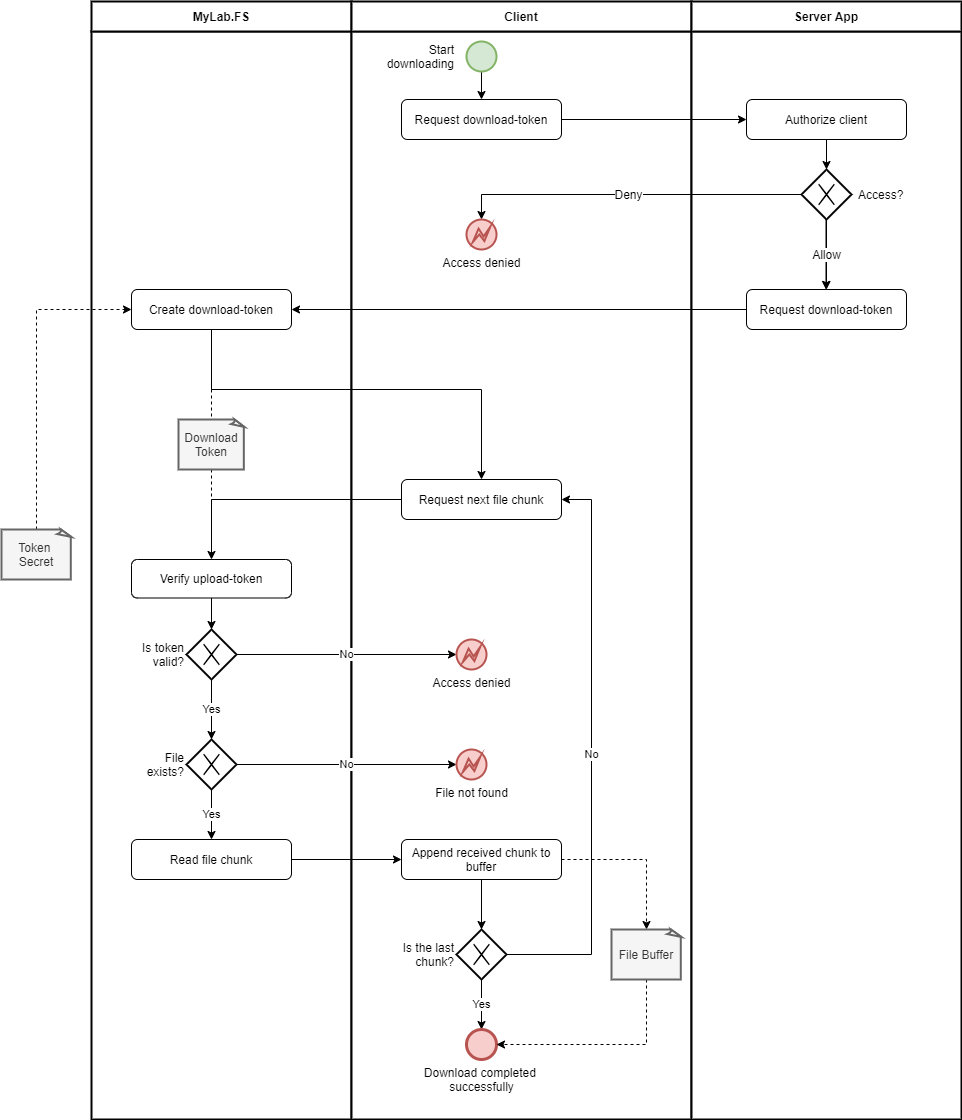

The diagram above was exported from draw.io. Its source (the exported page's mxGraphModel, read from the mxfile embedded in the PNG):
<mxGraphModel dx="1220" dy="1173" grid="1" gridSize="10" guides="1" tooltips="1" connect="1" arrows="1" fold="1" page="1" pageScale="1" pageWidth="1100" pageHeight="850" math="0" shadow="0">
  <root>
    <mxCell id="G2VosNFtDgfbU-c-99Z5-0" />
    <mxCell id="G2VosNFtDgfbU-c-99Z5-1" parent="G2VosNFtDgfbU-c-99Z5-0" />
    <mxCell id="olzo39gWfdmgFNs2HACQ-0" value="" style="rounded=0;whiteSpace=wrap;html=1;strokeWidth=2;fontSize=12;align=center;" vertex="1" parent="G2VosNFtDgfbU-c-99Z5-1">
      <mxGeometry x="210" y="32" width="260" height="1088" as="geometry" />
    </mxCell>
    <mxCell id="olzo39gWfdmgFNs2HACQ-1" value="&lt;b&gt;MyLab.FS&lt;/b&gt;" style="rounded=0;whiteSpace=wrap;html=1;strokeWidth=2;fontSize=12;align=center;" vertex="1" parent="G2VosNFtDgfbU-c-99Z5-1">
      <mxGeometry x="210" y="2" width="260" height="30" as="geometry" />
    </mxCell>
    <mxCell id="olzo39gWfdmgFNs2HACQ-2" value="" style="rounded=0;whiteSpace=wrap;html=1;strokeWidth=2;fontSize=12;align=center;" vertex="1" parent="G2VosNFtDgfbU-c-99Z5-1">
      <mxGeometry x="470" y="32" width="340" height="1088" as="geometry" />
    </mxCell>
    <mxCell id="olzo39gWfdmgFNs2HACQ-3" value="&lt;b&gt;Client&lt;/b&gt;" style="rounded=0;whiteSpace=wrap;html=1;strokeWidth=2;fontSize=12;align=center;" vertex="1" parent="G2VosNFtDgfbU-c-99Z5-1">
      <mxGeometry x="470" y="2" width="340" height="30" as="geometry" />
    </mxCell>
    <mxCell id="ben-Z6elAPv-fdVLsJuq-11" style="edgeStyle=orthogonalEdgeStyle;rounded=0;orthogonalLoop=1;jettySize=auto;html=1;entryX=0.5;entryY=0;entryDx=0;entryDy=0;" edge="1" parent="G2VosNFtDgfbU-c-99Z5-1" source="olzo39gWfdmgFNs2HACQ-5" target="ben-Z6elAPv-fdVLsJuq-10">
      <mxGeometry relative="1" as="geometry" />
    </mxCell>
    <mxCell id="olzo39gWfdmgFNs2HACQ-5" value="Start downloading" style="ellipse;html=1;aspect=fixed;strokeColor=#82b366;strokeWidth=2;fillColor=#d5e8d4;fontSize=12;align=right;labelPosition=left;verticalLabelPosition=middle;verticalAlign=middle;whiteSpace=wrap;spacingRight=10;" vertex="1" parent="G2VosNFtDgfbU-c-99Z5-1">
      <mxGeometry x="585" y="42" width="30" height="30" as="geometry" />
    </mxCell>
    <mxCell id="olzo39gWfdmgFNs2HACQ-6" value="Yes" style="edgeStyle=orthogonalEdgeStyle;rounded=0;orthogonalLoop=1;jettySize=auto;html=1;entryX=0.5;entryY=0;entryDx=0;entryDy=0;exitX=0.5;exitY=1;exitDx=0;exitDy=0;" edge="1" parent="G2VosNFtDgfbU-c-99Z5-1" source="olzo39gWfdmgFNs2HACQ-19" target="olzo39gWfdmgFNs2HACQ-11">
      <mxGeometry relative="1" as="geometry" />
    </mxCell>
    <mxCell id="rBYsA2xYiKtwNf0t4P6D-6" style="edgeStyle=orthogonalEdgeStyle;rounded=0;orthogonalLoop=1;jettySize=auto;html=1;entryX=0.5;entryY=0;entryDx=0;entryDy=0;endArrow=classic;endFill=1;" edge="1" parent="G2VosNFtDgfbU-c-99Z5-1" source="olzo39gWfdmgFNs2HACQ-7" target="rBYsA2xYiKtwNf0t4P6D-4">
      <mxGeometry relative="1" as="geometry" />
    </mxCell>
    <mxCell id="olzo39gWfdmgFNs2HACQ-7" value="Request next file chunk" style="rounded=1;whiteSpace=wrap;html=1;strokeWidth=1;fontSize=12;align=center;" vertex="1" parent="G2VosNFtDgfbU-c-99Z5-1">
      <mxGeometry x="520" y="480" width="160" height="40" as="geometry" />
    </mxCell>
    <mxCell id="olzo39gWfdmgFNs2HACQ-10" style="edgeStyle=orthogonalEdgeStyle;rounded=0;orthogonalLoop=1;jettySize=auto;html=1;entryX=0;entryY=0.5;entryDx=0;entryDy=0;" edge="1" parent="G2VosNFtDgfbU-c-99Z5-1" source="olzo39gWfdmgFNs2HACQ-11" target="olzo39gWfdmgFNs2HACQ-13">
      <mxGeometry relative="1" as="geometry" />
    </mxCell>
    <mxCell id="olzo39gWfdmgFNs2HACQ-11" value="Read file chunk" style="rounded=1;whiteSpace=wrap;html=1;strokeWidth=1;fontSize=12;align=center;" vertex="1" parent="G2VosNFtDgfbU-c-99Z5-1">
      <mxGeometry x="250" y="840" width="160" height="40" as="geometry" />
    </mxCell>
    <mxCell id="olzo39gWfdmgFNs2HACQ-12" style="edgeStyle=orthogonalEdgeStyle;rounded=0;orthogonalLoop=1;jettySize=auto;html=1;entryX=0.5;entryY=0;entryDx=0;entryDy=0;" edge="1" parent="G2VosNFtDgfbU-c-99Z5-1" source="olzo39gWfdmgFNs2HACQ-13" target="olzo39gWfdmgFNs2HACQ-16">
      <mxGeometry relative="1" as="geometry" />
    </mxCell>
    <mxCell id="Er_eHJyKt11rDlkTXZ33-1" style="edgeStyle=orthogonalEdgeStyle;rounded=0;orthogonalLoop=1;jettySize=auto;html=1;exitX=1;exitY=0.5;exitDx=0;exitDy=0;entryX=0.5;entryY=0;entryDx=0;entryDy=0;entryPerimeter=0;dashed=1;startArrow=none;startFill=0;endArrow=classic;endFill=1;" edge="1" parent="G2VosNFtDgfbU-c-99Z5-1" source="olzo39gWfdmgFNs2HACQ-13" target="-YKd_v14ACNgx4mHSXXd-0">
      <mxGeometry relative="1" as="geometry" />
    </mxCell>
    <mxCell id="olzo39gWfdmgFNs2HACQ-13" value="Append received chunk to buffer" style="rounded=1;whiteSpace=wrap;html=1;strokeWidth=1;fontSize=12;align=center;" vertex="1" parent="G2VosNFtDgfbU-c-99Z5-1">
      <mxGeometry x="520" y="840" width="160" height="40" as="geometry" />
    </mxCell>
    <mxCell id="olzo39gWfdmgFNs2HACQ-14" value="No" style="edgeStyle=orthogonalEdgeStyle;rounded=0;orthogonalLoop=1;jettySize=auto;html=1;exitX=1;exitY=0.5;exitDx=0;exitDy=0;entryX=1;entryY=0.5;entryDx=0;entryDy=0;" edge="1" parent="G2VosNFtDgfbU-c-99Z5-1" source="olzo39gWfdmgFNs2HACQ-16" target="olzo39gWfdmgFNs2HACQ-7">
      <mxGeometry relative="1" as="geometry">
        <Array as="points">
          <mxPoint x="710" y="955" />
          <mxPoint x="710" y="500" />
        </Array>
      </mxGeometry>
    </mxCell>
    <mxCell id="olzo39gWfdmgFNs2HACQ-15" value="Yes" style="edgeStyle=orthogonalEdgeStyle;rounded=0;orthogonalLoop=1;jettySize=auto;html=1;entryX=0.5;entryY=0;entryDx=0;entryDy=0;" edge="1" parent="G2VosNFtDgfbU-c-99Z5-1" source="olzo39gWfdmgFNs2HACQ-16" target="olzo39gWfdmgFNs2HACQ-17">
      <mxGeometry relative="1" as="geometry" />
    </mxCell>
    <mxCell id="olzo39gWfdmgFNs2HACQ-16" value="&lt;span style=&quot;white-space: normal ; background-color: rgb(255 , 255 , 255)&quot;&gt;Is the last chunk?&lt;/span&gt;" style="shape=mxgraph.bpmn.shape;html=1;verticalLabelPosition=middle;labelBackgroundColor=#ffffff;verticalAlign=middle;align=right;perimeter=rhombusPerimeter;background=gateway;outlineConnect=0;outline=none;symbol=exclusiveGw;strokeWidth=2;fontSize=12;labelPosition=left;whiteSpace=wrap;" vertex="1" parent="G2VosNFtDgfbU-c-99Z5-1">
      <mxGeometry x="575" y="930" width="50" height="50" as="geometry" />
    </mxCell>
    <mxCell id="olzo39gWfdmgFNs2HACQ-17" value="Download completed &lt;br&gt;successfully" style="shape=mxgraph.bpmn.shape;html=1;verticalLabelPosition=bottom;labelBackgroundColor=#ffffff;verticalAlign=top;align=center;perimeter=ellipsePerimeter;outlineConnect=0;outline=end;symbol=general;strokeColor=#b85450;strokeWidth=1;fillColor=#f8cecc;fontSize=12;" vertex="1" parent="G2VosNFtDgfbU-c-99Z5-1">
      <mxGeometry x="585" y="1030" width="30" height="30" as="geometry" />
    </mxCell>
    <mxCell id="olzo39gWfdmgFNs2HACQ-18" value="No" style="edgeStyle=orthogonalEdgeStyle;rounded=0;orthogonalLoop=1;jettySize=auto;html=1;entryX=0;entryY=0.5;entryDx=0;entryDy=0;" edge="1" parent="G2VosNFtDgfbU-c-99Z5-1" source="olzo39gWfdmgFNs2HACQ-19" target="olzo39gWfdmgFNs2HACQ-21">
      <mxGeometry relative="1" as="geometry">
        <mxPoint x="590" y="765" as="targetPoint" />
      </mxGeometry>
    </mxCell>
    <mxCell id="olzo39gWfdmgFNs2HACQ-19" value="&lt;span style=&quot;white-space: normal ; background-color: rgb(255 , 255 , 255)&quot;&gt;File exists?&lt;br&gt;&lt;/span&gt;" style="shape=mxgraph.bpmn.shape;html=1;verticalLabelPosition=middle;labelBackgroundColor=#ffffff;verticalAlign=middle;align=right;perimeter=rhombusPerimeter;background=gateway;outlineConnect=0;outline=none;symbol=exclusiveGw;strokeWidth=2;fontSize=12;labelPosition=left;whiteSpace=wrap;" vertex="1" parent="G2VosNFtDgfbU-c-99Z5-1">
      <mxGeometry x="305" y="740" width="50" height="50" as="geometry" />
    </mxCell>
    <mxCell id="olzo39gWfdmgFNs2HACQ-21" value="File not found" style="shape=mxgraph.bpmn.shape;html=1;verticalLabelPosition=bottom;labelBackgroundColor=#ffffff;verticalAlign=top;align=center;perimeter=ellipsePerimeter;outlineConnect=0;outline=eventInt;symbol=error;strokeColor=#b85450;strokeWidth=2;fillColor=#f8cecc;fontSize=12;" vertex="1" parent="G2VosNFtDgfbU-c-99Z5-1">
      <mxGeometry x="575" y="750" width="30" height="30" as="geometry" />
    </mxCell>
    <mxCell id="goJr79vrlu116zvMqBGp-0" value="" style="rounded=0;whiteSpace=wrap;html=1;strokeWidth=2;fontSize=12;align=center;" vertex="1" parent="G2VosNFtDgfbU-c-99Z5-1">
      <mxGeometry x="810" y="32" width="270" height="1088" as="geometry" />
    </mxCell>
    <mxCell id="goJr79vrlu116zvMqBGp-1" value="Server App" style="rounded=0;whiteSpace=wrap;html=1;strokeWidth=2;fontSize=12;align=center;fontStyle=1" vertex="1" parent="G2VosNFtDgfbU-c-99Z5-1">
      <mxGeometry x="810" y="2" width="270" height="30" as="geometry" />
    </mxCell>
    <mxCell id="ben-Z6elAPv-fdVLsJuq-0" style="edgeStyle=orthogonalEdgeStyle;rounded=0;orthogonalLoop=1;jettySize=auto;html=1;entryX=0.5;entryY=0;entryDx=0;entryDy=0;startArrow=none;startFill=0;endArrow=classic;endFill=1;strokeWidth=1;fontSize=12;" edge="1" parent="G2VosNFtDgfbU-c-99Z5-1" source="ben-Z6elAPv-fdVLsJuq-1" target="ben-Z6elAPv-fdVLsJuq-5">
      <mxGeometry relative="1" as="geometry" />
    </mxCell>
    <mxCell id="ben-Z6elAPv-fdVLsJuq-1" value="Authorize client" style="rounded=1;whiteSpace=wrap;html=1;strokeWidth=1;fontSize=12;align=center;" vertex="1" parent="G2VosNFtDgfbU-c-99Z5-1">
      <mxGeometry x="865" y="100" width="160" height="40" as="geometry" />
    </mxCell>
    <mxCell id="areDhzhagGEPaDVR2Msc-3" style="edgeStyle=orthogonalEdgeStyle;rounded=0;orthogonalLoop=1;jettySize=auto;html=1;entryX=1;entryY=0.5;entryDx=0;entryDy=0;" edge="1" parent="G2VosNFtDgfbU-c-99Z5-1" source="ben-Z6elAPv-fdVLsJuq-2" target="areDhzhagGEPaDVR2Msc-0">
      <mxGeometry relative="1" as="geometry" />
    </mxCell>
    <mxCell id="ben-Z6elAPv-fdVLsJuq-2" value="Request download-token" style="rounded=1;whiteSpace=wrap;html=1;strokeWidth=1;fontSize=12;align=center;" vertex="1" parent="G2VosNFtDgfbU-c-99Z5-1">
      <mxGeometry x="865" y="290" width="160" height="40" as="geometry" />
    </mxCell>
    <mxCell id="ben-Z6elAPv-fdVLsJuq-3" value="Allow" style="edgeStyle=orthogonalEdgeStyle;rounded=0;orthogonalLoop=1;jettySize=auto;html=1;startArrow=none;startFill=0;endArrow=classic;endFill=1;strokeWidth=1;fontSize=12;" edge="1" parent="G2VosNFtDgfbU-c-99Z5-1" source="ben-Z6elAPv-fdVLsJuq-5" target="ben-Z6elAPv-fdVLsJuq-2">
      <mxGeometry relative="1" as="geometry" />
    </mxCell>
    <mxCell id="ben-Z6elAPv-fdVLsJuq-4" value="Deny" style="edgeStyle=orthogonalEdgeStyle;rounded=0;orthogonalLoop=1;jettySize=auto;html=1;entryX=0.5;entryY=0;entryDx=0;entryDy=0;startArrow=none;startFill=0;endArrow=classic;endFill=1;strokeWidth=1;fontSize=12;" edge="1" parent="G2VosNFtDgfbU-c-99Z5-1" source="ben-Z6elAPv-fdVLsJuq-5" target="ben-Z6elAPv-fdVLsJuq-6">
      <mxGeometry relative="1" as="geometry" />
    </mxCell>
    <mxCell id="ben-Z6elAPv-fdVLsJuq-5" value="Access?" style="shape=mxgraph.bpmn.shape;html=1;verticalLabelPosition=middle;labelBackgroundColor=#ffffff;verticalAlign=middle;align=left;perimeter=rhombusPerimeter;background=gateway;outlineConnect=0;outline=none;symbol=exclusiveGw;strokeWidth=2;fontSize=12;labelPosition=right;spacingRight=0;spacingLeft=5;" vertex="1" parent="G2VosNFtDgfbU-c-99Z5-1">
      <mxGeometry x="920" y="170" width="50" height="50" as="geometry" />
    </mxCell>
    <mxCell id="ben-Z6elAPv-fdVLsJuq-6" value="Access denied" style="shape=mxgraph.bpmn.shape;html=1;verticalLabelPosition=bottom;labelBackgroundColor=#ffffff;verticalAlign=top;align=center;perimeter=ellipsePerimeter;outlineConnect=0;outline=eventInt;symbol=error;strokeColor=#b85450;strokeWidth=2;fillColor=#f8cecc;fontSize=12;" vertex="1" parent="G2VosNFtDgfbU-c-99Z5-1">
      <mxGeometry x="585" y="220" width="30" height="30" as="geometry" />
    </mxCell>
    <mxCell id="ben-Z6elAPv-fdVLsJuq-7" value="Allow" style="edgeStyle=orthogonalEdgeStyle;rounded=0;orthogonalLoop=1;jettySize=auto;html=1;startArrow=none;startFill=0;endArrow=classic;endFill=1;strokeWidth=1;fontSize=12;" edge="1" parent="G2VosNFtDgfbU-c-99Z5-1">
      <mxGeometry relative="1" as="geometry">
        <mxPoint x="944.5" y="220" as="sourcePoint" />
        <mxPoint x="944.5" y="290" as="targetPoint" />
      </mxGeometry>
    </mxCell>
    <mxCell id="ben-Z6elAPv-fdVLsJuq-12" style="edgeStyle=orthogonalEdgeStyle;rounded=0;orthogonalLoop=1;jettySize=auto;html=1;exitX=1;exitY=0.5;exitDx=0;exitDy=0;" edge="1" parent="G2VosNFtDgfbU-c-99Z5-1" source="ben-Z6elAPv-fdVLsJuq-10" target="ben-Z6elAPv-fdVLsJuq-1">
      <mxGeometry relative="1" as="geometry">
        <mxPoint x="680" y="130" as="sourcePoint" />
      </mxGeometry>
    </mxCell>
    <mxCell id="ben-Z6elAPv-fdVLsJuq-10" value="Request download-token" style="rounded=1;whiteSpace=wrap;html=1;strokeWidth=1;fontSize=12;align=center;" vertex="1" parent="G2VosNFtDgfbU-c-99Z5-1">
      <mxGeometry x="520" y="100" width="160" height="40" as="geometry" />
    </mxCell>
    <mxCell id="hhJ--H3PLfF8hhSUMylq-0" style="edgeStyle=orthogonalEdgeStyle;rounded=0;orthogonalLoop=1;jettySize=auto;html=1;entryX=0.5;entryY=0;entryDx=0;entryDy=0;" edge="1" parent="G2VosNFtDgfbU-c-99Z5-1" source="areDhzhagGEPaDVR2Msc-0" target="olzo39gWfdmgFNs2HACQ-7">
      <mxGeometry relative="1" as="geometry">
        <Array as="points">
          <mxPoint x="330" y="390" />
          <mxPoint x="600" y="390" />
        </Array>
      </mxGeometry>
    </mxCell>
    <mxCell id="EWQs8tPhUqxb19vR14us-6" style="edgeStyle=orthogonalEdgeStyle;rounded=0;orthogonalLoop=1;jettySize=auto;html=1;dashed=1;endArrow=none;endFill=0;" edge="1" parent="G2VosNFtDgfbU-c-99Z5-1" source="areDhzhagGEPaDVR2Msc-0" target="EWQs8tPhUqxb19vR14us-0">
      <mxGeometry relative="1" as="geometry" />
    </mxCell>
    <mxCell id="areDhzhagGEPaDVR2Msc-0" value="Create download-token" style="rounded=1;whiteSpace=wrap;html=1;strokeWidth=1;fontSize=12;align=center;" vertex="1" parent="G2VosNFtDgfbU-c-99Z5-1">
      <mxGeometry x="250" y="290" width="160" height="40" as="geometry" />
    </mxCell>
    <mxCell id="areDhzhagGEPaDVR2Msc-1" style="edgeStyle=orthogonalEdgeStyle;rounded=0;orthogonalLoop=1;jettySize=auto;html=1;entryX=0;entryY=0.5;entryDx=0;entryDy=0;startArrow=none;startFill=0;endArrow=classic;endFill=1;strokeWidth=1;fontSize=12;dashed=1;exitX=0.5;exitY=0;exitDx=0;exitDy=0;exitPerimeter=0;" edge="1" parent="G2VosNFtDgfbU-c-99Z5-1" source="areDhzhagGEPaDVR2Msc-2" target="areDhzhagGEPaDVR2Msc-0">
      <mxGeometry relative="1" as="geometry" />
    </mxCell>
    <mxCell id="areDhzhagGEPaDVR2Msc-2" value="Token &lt;br&gt;Secret" style="whiteSpace=wrap;html=1;shape=mxgraph.basic.document;strokeWidth=2;fontSize=12;align=center;fillColor=#f5f5f5;strokeColor=#666666;fontColor=#333333;" vertex="1" parent="G2VosNFtDgfbU-c-99Z5-1">
      <mxGeometry x="120" y="530" width="70" height="50" as="geometry" />
    </mxCell>
    <mxCell id="rBYsA2xYiKtwNf0t4P6D-7" style="edgeStyle=orthogonalEdgeStyle;rounded=0;orthogonalLoop=1;jettySize=auto;html=1;dashed=1;endArrow=none;endFill=0;" edge="1" parent="G2VosNFtDgfbU-c-99Z5-1" source="EWQs8tPhUqxb19vR14us-0">
      <mxGeometry relative="1" as="geometry">
        <mxPoint x="330" y="580" as="targetPoint" />
      </mxGeometry>
    </mxCell>
    <mxCell id="EWQs8tPhUqxb19vR14us-0" value="Download Token" style="whiteSpace=wrap;html=1;shape=mxgraph.basic.document;strokeWidth=2;fontSize=12;align=center;fillColor=#f5f5f5;strokeColor=#666666;fontColor=#333333;" vertex="1" parent="G2VosNFtDgfbU-c-99Z5-1">
      <mxGeometry x="297" y="420" width="66" height="50" as="geometry" />
    </mxCell>
    <mxCell id="rBYsA2xYiKtwNf0t4P6D-0" value="Yes" style="edgeStyle=orthogonalEdgeStyle;rounded=0;orthogonalLoop=1;jettySize=auto;html=1;entryX=0.5;entryY=0;entryDx=0;entryDy=0;" edge="1" parent="G2VosNFtDgfbU-c-99Z5-1" source="rBYsA2xYiKtwNf0t4P6D-1" target="olzo39gWfdmgFNs2HACQ-19">
      <mxGeometry relative="1" as="geometry">
        <mxPoint x="330" y="730.25" as="targetPoint" />
      </mxGeometry>
    </mxCell>
    <mxCell id="rBYsA2xYiKtwNf0t4P6D-1" value="&lt;span style=&quot;white-space: normal ; background-color: rgb(255 , 255 , 255)&quot;&gt;Is token valid?&lt;/span&gt;" style="shape=mxgraph.bpmn.shape;html=1;verticalLabelPosition=middle;labelBackgroundColor=#ffffff;verticalAlign=middle;align=right;perimeter=rhombusPerimeter;background=gateway;outlineConnect=0;outline=none;symbol=exclusiveGw;strokeWidth=2;fontSize=12;labelPosition=left;whiteSpace=wrap;" vertex="1" parent="G2VosNFtDgfbU-c-99Z5-1">
      <mxGeometry x="305" y="630" width="50" height="50" as="geometry" />
    </mxCell>
    <mxCell id="rBYsA2xYiKtwNf0t4P6D-2" value="No" style="edgeStyle=orthogonalEdgeStyle;rounded=0;orthogonalLoop=1;jettySize=auto;html=1;entryX=0;entryY=0.5;entryDx=0;entryDy=0;exitX=1;exitY=0.5;exitDx=0;exitDy=0;" edge="1" parent="G2VosNFtDgfbU-c-99Z5-1" source="rBYsA2xYiKtwNf0t4P6D-1" target="rBYsA2xYiKtwNf0t4P6D-5">
      <mxGeometry relative="1" as="geometry" />
    </mxCell>
    <mxCell id="rBYsA2xYiKtwNf0t4P6D-3" style="edgeStyle=orthogonalEdgeStyle;rounded=0;orthogonalLoop=1;jettySize=auto;html=1;entryX=0.5;entryY=0;entryDx=0;entryDy=0;" edge="1" parent="G2VosNFtDgfbU-c-99Z5-1" source="rBYsA2xYiKtwNf0t4P6D-4" target="rBYsA2xYiKtwNf0t4P6D-1">
      <mxGeometry relative="1" as="geometry" />
    </mxCell>
    <mxCell id="rBYsA2xYiKtwNf0t4P6D-4" value="Verify upload-token" style="rounded=1;whiteSpace=wrap;html=1;strokeWidth=1;fontSize=12;align=center;" vertex="1" parent="G2VosNFtDgfbU-c-99Z5-1">
      <mxGeometry x="250" y="560" width="160" height="38.5" as="geometry" />
    </mxCell>
    <mxCell id="rBYsA2xYiKtwNf0t4P6D-5" value="Access denied" style="shape=mxgraph.bpmn.shape;html=1;verticalLabelPosition=bottom;labelBackgroundColor=#ffffff;verticalAlign=top;align=center;perimeter=ellipsePerimeter;outlineConnect=0;outline=eventInt;symbol=error;strokeColor=#b85450;strokeWidth=2;fillColor=#f8cecc;fontSize=12;" vertex="1" parent="G2VosNFtDgfbU-c-99Z5-1">
      <mxGeometry x="575" y="640" width="30" height="30" as="geometry" />
    </mxCell>
    <mxCell id="Er_eHJyKt11rDlkTXZ33-2" style="edgeStyle=orthogonalEdgeStyle;rounded=0;orthogonalLoop=1;jettySize=auto;html=1;entryX=1;entryY=0.5;entryDx=0;entryDy=0;dashed=1;startArrow=none;startFill=0;endArrow=classic;endFill=1;" edge="1" parent="G2VosNFtDgfbU-c-99Z5-1" source="-YKd_v14ACNgx4mHSXXd-0" target="olzo39gWfdmgFNs2HACQ-17">
      <mxGeometry relative="1" as="geometry">
        <Array as="points">
          <mxPoint x="765" y="1045" />
        </Array>
      </mxGeometry>
    </mxCell>
    <mxCell id="-YKd_v14ACNgx4mHSXXd-0" value="File Buffer" style="whiteSpace=wrap;html=1;shape=mxgraph.basic.document;strokeWidth=2;fontSize=12;align=center;fillColor=#f5f5f5;strokeColor=#666666;fontColor=#333333;" vertex="1" parent="G2VosNFtDgfbU-c-99Z5-1">
      <mxGeometry x="730" y="930" width="70" height="50" as="geometry" />
    </mxCell>
  </root>
</mxGraphModel>